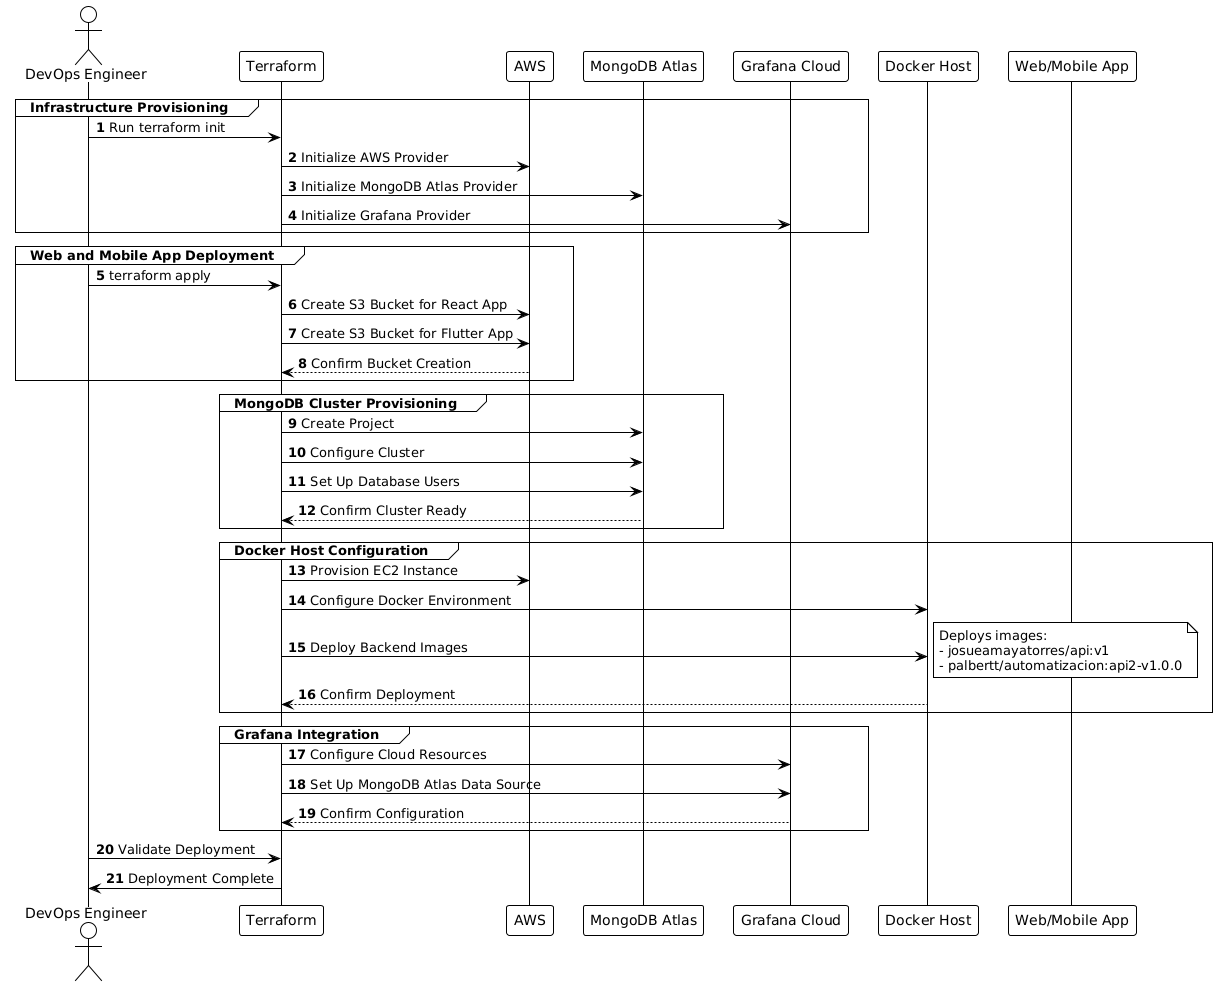

The diagram above was rendered by PlantUML. Its source (embedded in the PNG):
@startuml
!theme plain
autonumber

actor "DevOps Engineer" as DevOps
participant "Terraform" as Terraform
participant "AWS" as AWS
participant "MongoDB Atlas" as MongoDB
participant "Grafana Cloud" as Grafana
participant "Docker Host" as DockerHost
participant "Web/Mobile App" as App

group Infrastructure Provisioning
    DevOps -> Terraform : Run terraform init
    Terraform -> AWS : Initialize AWS Provider
    Terraform -> MongoDB : Initialize MongoDB Atlas Provider
    Terraform -> Grafana : Initialize Grafana Provider
end

group Web and Mobile App Deployment
    DevOps -> Terraform : terraform apply
    Terraform -> AWS : Create S3 Bucket for React App
    Terraform -> AWS : Create S3 Bucket for Flutter App
    AWS --> Terraform : Confirm Bucket Creation
end

group MongoDB Cluster Provisioning
    Terraform -> MongoDB : Create Project
    Terraform -> MongoDB : Configure Cluster
    Terraform -> MongoDB : Set Up Database Users
    MongoDB --> Terraform : Confirm Cluster Ready
end

group Docker Host Configuration
    Terraform -> AWS : Provision EC2 Instance
    Terraform -> DockerHost : Configure Docker Environment
    Terraform -> DockerHost : Deploy Backend Images
        note right: Deploys images:\n- josueamayatorres/api:v1\n- palbertt/automatizacion:api2-v1.0.0
    DockerHost --> Terraform : Confirm Deployment
end

group Grafana Integration
    Terraform -> Grafana : Configure Cloud Resources
    Terraform -> Grafana : Set Up MongoDB Atlas Data Source
    Grafana --> Terraform : Confirm Configuration
end

DevOps -> Terraform : Validate Deployment
Terraform -> DevOps : Deployment Complete
@enduml